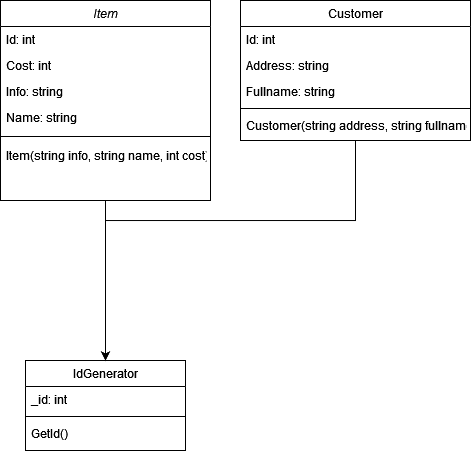

The diagram above was exported from draw.io. Its source (the exported page's mxGraphModel, read from the mxfile embedded in the PNG):
<mxGraphModel dx="1315" dy="647" grid="1" gridSize="10" guides="1" tooltips="1" connect="1" arrows="1" fold="1" page="1" pageScale="1" pageWidth="827" pageHeight="1169" math="0" shadow="0">
  <root>
    <mxCell id="WIyWlLk6GJQsqaUBKTNV-0" />
    <mxCell id="WIyWlLk6GJQsqaUBKTNV-1" parent="WIyWlLk6GJQsqaUBKTNV-0" />
    <mxCell id="XeaX_eDILsqCxtb4d6ti-2" style="edgeStyle=orthogonalEdgeStyle;rounded=0;orthogonalLoop=1;jettySize=auto;html=1;entryX=0.5;entryY=0;entryDx=0;entryDy=0;" edge="1" parent="WIyWlLk6GJQsqaUBKTNV-1" source="zkfFHV4jXpPFQw0GAbJ--0" target="zkfFHV4jXpPFQw0GAbJ--6">
      <mxGeometry relative="1" as="geometry" />
    </mxCell>
    <mxCell id="zkfFHV4jXpPFQw0GAbJ--0" value="Item" style="swimlane;fontStyle=2;align=center;verticalAlign=top;childLayout=stackLayout;horizontal=1;startSize=26;horizontalStack=0;resizeParent=1;resizeLast=0;collapsible=1;marginBottom=0;rounded=0;shadow=0;strokeWidth=1;" parent="WIyWlLk6GJQsqaUBKTNV-1" vertex="1">
      <mxGeometry x="50" y="60" width="210" height="200" as="geometry">
        <mxRectangle x="230" y="140" width="160" height="26" as="alternateBounds" />
      </mxGeometry>
    </mxCell>
    <mxCell id="zkfFHV4jXpPFQw0GAbJ--1" value="Id: int" style="text;align=left;verticalAlign=top;spacingLeft=4;spacingRight=4;overflow=hidden;rotatable=0;points=[[0,0.5],[1,0.5]];portConstraint=eastwest;" parent="zkfFHV4jXpPFQw0GAbJ--0" vertex="1">
      <mxGeometry y="26" width="210" height="26" as="geometry" />
    </mxCell>
    <mxCell id="zkfFHV4jXpPFQw0GAbJ--2" value="Cost: int" style="text;align=left;verticalAlign=top;spacingLeft=4;spacingRight=4;overflow=hidden;rotatable=0;points=[[0,0.5],[1,0.5]];portConstraint=eastwest;rounded=0;shadow=0;html=0;" parent="zkfFHV4jXpPFQw0GAbJ--0" vertex="1">
      <mxGeometry y="52" width="210" height="26" as="geometry" />
    </mxCell>
    <mxCell id="zkfFHV4jXpPFQw0GAbJ--3" value="Info: string" style="text;align=left;verticalAlign=top;spacingLeft=4;spacingRight=4;overflow=hidden;rotatable=0;points=[[0,0.5],[1,0.5]];portConstraint=eastwest;rounded=0;shadow=0;html=0;" parent="zkfFHV4jXpPFQw0GAbJ--0" vertex="1">
      <mxGeometry y="78" width="210" height="26" as="geometry" />
    </mxCell>
    <mxCell id="XeaX_eDILsqCxtb4d6ti-5" value="Name: string" style="text;align=left;verticalAlign=top;spacingLeft=4;spacingRight=4;overflow=hidden;rotatable=0;points=[[0,0.5],[1,0.5]];portConstraint=eastwest;rounded=0;shadow=0;html=0;" vertex="1" parent="zkfFHV4jXpPFQw0GAbJ--0">
      <mxGeometry y="104" width="210" height="26" as="geometry" />
    </mxCell>
    <mxCell id="zkfFHV4jXpPFQw0GAbJ--4" value="" style="line;html=1;strokeWidth=1;align=left;verticalAlign=middle;spacingTop=-1;spacingLeft=3;spacingRight=3;rotatable=0;labelPosition=right;points=[];portConstraint=eastwest;" parent="zkfFHV4jXpPFQw0GAbJ--0" vertex="1">
      <mxGeometry y="130" width="210" height="12" as="geometry" />
    </mxCell>
    <mxCell id="zkfFHV4jXpPFQw0GAbJ--5" value="Item(string info, string name, int cost)" style="text;align=left;verticalAlign=top;spacingLeft=4;spacingRight=4;overflow=hidden;rotatable=0;points=[[0,0.5],[1,0.5]];portConstraint=eastwest;" parent="zkfFHV4jXpPFQw0GAbJ--0" vertex="1">
      <mxGeometry y="142" width="210" height="48" as="geometry" />
    </mxCell>
    <mxCell id="zkfFHV4jXpPFQw0GAbJ--6" value="IdGenerator" style="swimlane;fontStyle=0;align=center;verticalAlign=top;childLayout=stackLayout;horizontal=1;startSize=26;horizontalStack=0;resizeParent=1;resizeLast=0;collapsible=1;marginBottom=0;rounded=0;shadow=0;strokeWidth=1;" parent="WIyWlLk6GJQsqaUBKTNV-1" vertex="1">
      <mxGeometry x="75" y="420" width="160" height="90" as="geometry">
        <mxRectangle x="130" y="380" width="160" height="26" as="alternateBounds" />
      </mxGeometry>
    </mxCell>
    <mxCell id="zkfFHV4jXpPFQw0GAbJ--7" value="_id: int" style="text;align=left;verticalAlign=top;spacingLeft=4;spacingRight=4;overflow=hidden;rotatable=0;points=[[0,0.5],[1,0.5]];portConstraint=eastwest;" parent="zkfFHV4jXpPFQw0GAbJ--6" vertex="1">
      <mxGeometry y="26" width="160" height="26" as="geometry" />
    </mxCell>
    <mxCell id="zkfFHV4jXpPFQw0GAbJ--9" value="" style="line;html=1;strokeWidth=1;align=left;verticalAlign=middle;spacingTop=-1;spacingLeft=3;spacingRight=3;rotatable=0;labelPosition=right;points=[];portConstraint=eastwest;" parent="zkfFHV4jXpPFQw0GAbJ--6" vertex="1">
      <mxGeometry y="52" width="160" height="8" as="geometry" />
    </mxCell>
    <mxCell id="zkfFHV4jXpPFQw0GAbJ--11" value="GetId()" style="text;align=left;verticalAlign=top;spacingLeft=4;spacingRight=4;overflow=hidden;rotatable=0;points=[[0,0.5],[1,0.5]];portConstraint=eastwest;" parent="zkfFHV4jXpPFQw0GAbJ--6" vertex="1">
      <mxGeometry y="60" width="160" height="26" as="geometry" />
    </mxCell>
    <mxCell id="XeaX_eDILsqCxtb4d6ti-7" style="edgeStyle=orthogonalEdgeStyle;rounded=0;orthogonalLoop=1;jettySize=auto;html=1;entryX=0.5;entryY=0;entryDx=0;entryDy=0;" edge="1" parent="WIyWlLk6GJQsqaUBKTNV-1" source="zkfFHV4jXpPFQw0GAbJ--17" target="zkfFHV4jXpPFQw0GAbJ--6">
      <mxGeometry relative="1" as="geometry">
        <Array as="points">
          <mxPoint x="405" y="280" />
          <mxPoint x="155" y="280" />
        </Array>
      </mxGeometry>
    </mxCell>
    <mxCell id="zkfFHV4jXpPFQw0GAbJ--17" value="Customer" style="swimlane;fontStyle=0;align=center;verticalAlign=top;childLayout=stackLayout;horizontal=1;startSize=26;horizontalStack=0;resizeParent=1;resizeLast=0;collapsible=1;marginBottom=0;rounded=0;shadow=0;strokeWidth=1;" parent="WIyWlLk6GJQsqaUBKTNV-1" vertex="1">
      <mxGeometry x="290" y="60" width="230" height="140" as="geometry">
        <mxRectangle x="550" y="140" width="160" height="26" as="alternateBounds" />
      </mxGeometry>
    </mxCell>
    <mxCell id="zkfFHV4jXpPFQw0GAbJ--18" value="Id: int" style="text;align=left;verticalAlign=top;spacingLeft=4;spacingRight=4;overflow=hidden;rotatable=0;points=[[0,0.5],[1,0.5]];portConstraint=eastwest;" parent="zkfFHV4jXpPFQw0GAbJ--17" vertex="1">
      <mxGeometry y="26" width="230" height="26" as="geometry" />
    </mxCell>
    <mxCell id="zkfFHV4jXpPFQw0GAbJ--19" value="Address: string" style="text;align=left;verticalAlign=top;spacingLeft=4;spacingRight=4;overflow=hidden;rotatable=0;points=[[0,0.5],[1,0.5]];portConstraint=eastwest;rounded=0;shadow=0;html=0;" parent="zkfFHV4jXpPFQw0GAbJ--17" vertex="1">
      <mxGeometry y="52" width="230" height="26" as="geometry" />
    </mxCell>
    <mxCell id="zkfFHV4jXpPFQw0GAbJ--20" value="Fullname: string" style="text;align=left;verticalAlign=top;spacingLeft=4;spacingRight=4;overflow=hidden;rotatable=0;points=[[0,0.5],[1,0.5]];portConstraint=eastwest;rounded=0;shadow=0;html=0;" parent="zkfFHV4jXpPFQw0GAbJ--17" vertex="1">
      <mxGeometry y="78" width="230" height="26" as="geometry" />
    </mxCell>
    <mxCell id="zkfFHV4jXpPFQw0GAbJ--23" value="" style="line;html=1;strokeWidth=1;align=left;verticalAlign=middle;spacingTop=-1;spacingLeft=3;spacingRight=3;rotatable=0;labelPosition=right;points=[];portConstraint=eastwest;" parent="zkfFHV4jXpPFQw0GAbJ--17" vertex="1">
      <mxGeometry y="104" width="230" height="8" as="geometry" />
    </mxCell>
    <mxCell id="zkfFHV4jXpPFQw0GAbJ--24" value="Customer(string address, string fullname)" style="text;align=left;verticalAlign=top;spacingLeft=4;spacingRight=4;overflow=hidden;rotatable=0;points=[[0,0.5],[1,0.5]];portConstraint=eastwest;" parent="zkfFHV4jXpPFQw0GAbJ--17" vertex="1">
      <mxGeometry y="112" width="230" height="26" as="geometry" />
    </mxCell>
  </root>
</mxGraphModel>